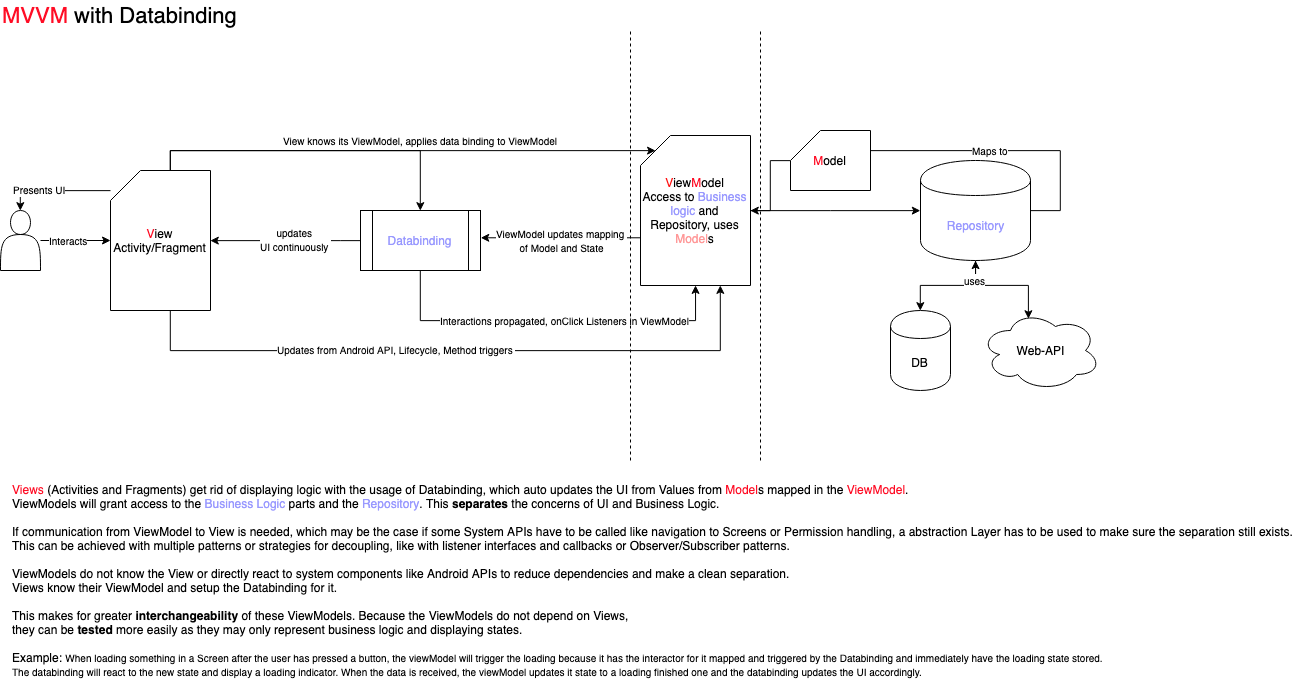

The diagram above was exported from draw.io. Its source (the exported page's mxGraphModel, read from the mxfile embedded in the PNG):
<mxGraphModel dx="1164" dy="237" grid="1" gridSize="10" guides="1" tooltips="1" connect="1" arrows="1" fold="1" page="1" pageScale="1" pageWidth="827" pageHeight="1169" math="0" shadow="0">
  <root>
    <mxCell id="0" />
    <mxCell id="1" parent="0" />
    <mxCell id="v76cw_73oTHzpokZQQzC-40" style="edgeStyle=orthogonalEdgeStyle;rounded=0;orthogonalLoop=1;jettySize=auto;html=1;entryX=0;entryY=0;entryDx=15;entryDy=15;entryPerimeter=0;" edge="1" parent="1" source="v76cw_73oTHzpokZQQzC-3" target="v76cw_73oTHzpokZQQzC-4">
      <mxGeometry relative="1" as="geometry">
        <Array as="points">
          <mxPoint x="190" y="220" />
        </Array>
      </mxGeometry>
    </mxCell>
    <mxCell id="v76cw_73oTHzpokZQQzC-41" value="&lt;font style=&quot;font-size: 10px&quot;&gt;View knows its ViewModel, applies data binding to ViewModel&lt;/font&gt;" style="text;html=1;resizable=0;points=[];align=center;verticalAlign=middle;labelBackgroundColor=#ffffff;" vertex="1" connectable="0" parent="v76cw_73oTHzpokZQQzC-40">
      <mxGeometry x="-0.2432" relative="1" as="geometry">
        <mxPoint x="79" y="-10" as="offset" />
      </mxGeometry>
    </mxCell>
    <mxCell id="v76cw_73oTHzpokZQQzC-42" style="edgeStyle=orthogonalEdgeStyle;rounded=0;orthogonalLoop=1;jettySize=auto;html=1;entryX=0.727;entryY=1;entryDx=0;entryDy=0;entryPerimeter=0;" edge="1" parent="1" source="v76cw_73oTHzpokZQQzC-3" target="v76cw_73oTHzpokZQQzC-4">
      <mxGeometry relative="1" as="geometry">
        <Array as="points">
          <mxPoint x="190" y="420" />
          <mxPoint x="740" y="420" />
        </Array>
      </mxGeometry>
    </mxCell>
    <mxCell id="v76cw_73oTHzpokZQQzC-43" value="&lt;font style=&quot;font-size: 10px&quot;&gt;Updates from Android API, Lifecycle, Method triggers&amp;nbsp;&lt;/font&gt;" style="text;html=1;resizable=0;points=[];align=center;verticalAlign=middle;labelBackgroundColor=#ffffff;" vertex="1" connectable="0" parent="v76cw_73oTHzpokZQQzC-42">
      <mxGeometry x="-0.189" y="1" relative="1" as="geometry">
        <mxPoint as="offset" />
      </mxGeometry>
    </mxCell>
    <mxCell id="v76cw_73oTHzpokZQQzC-47" style="edgeStyle=orthogonalEdgeStyle;rounded=0;orthogonalLoop=1;jettySize=auto;html=1;entryX=0.5;entryY=0;entryDx=0;entryDy=0;" edge="1" parent="1" source="v76cw_73oTHzpokZQQzC-3" target="v76cw_73oTHzpokZQQzC-10">
      <mxGeometry relative="1" as="geometry">
        <Array as="points">
          <mxPoint x="40" y="260" />
        </Array>
      </mxGeometry>
    </mxCell>
    <mxCell id="v76cw_73oTHzpokZQQzC-48" value="&lt;font style=&quot;font-size: 10px&quot;&gt;Presents UI&lt;/font&gt;" style="text;html=1;resizable=0;points=[];align=center;verticalAlign=middle;labelBackgroundColor=#ffffff;" vertex="1" connectable="0" parent="v76cw_73oTHzpokZQQzC-47">
      <mxGeometry x="0.2972" y="-1" relative="1" as="geometry">
        <mxPoint as="offset" />
      </mxGeometry>
    </mxCell>
    <mxCell id="v76cw_73oTHzpokZQQzC-55" value="" style="edgeStyle=orthogonalEdgeStyle;rounded=0;orthogonalLoop=1;jettySize=auto;html=1;startArrow=none;startFill=0;entryX=0.5;entryY=0;entryDx=0;entryDy=0;" edge="1" parent="1" source="v76cw_73oTHzpokZQQzC-3" target="v76cw_73oTHzpokZQQzC-17">
      <mxGeometry relative="1" as="geometry">
        <mxPoint x="180" y="160" as="targetPoint" />
        <Array as="points">
          <mxPoint x="190" y="220" />
          <mxPoint x="440" y="220" />
        </Array>
      </mxGeometry>
    </mxCell>
    <mxCell id="v76cw_73oTHzpokZQQzC-3" value="&lt;font color=&quot;#ff0d25&quot;&gt;V&lt;/font&gt;iew&lt;br&gt;Activity/Fragment" style="shape=card;whiteSpace=wrap;html=1;" vertex="1" parent="1">
      <mxGeometry x="130" y="240" width="100" height="140" as="geometry" />
    </mxCell>
    <mxCell id="v76cw_73oTHzpokZQQzC-30" style="edgeStyle=orthogonalEdgeStyle;rounded=0;orthogonalLoop=1;jettySize=auto;html=1;entryX=0;entryY=0.5;entryDx=0;entryDy=0;" edge="1" parent="1" source="v76cw_73oTHzpokZQQzC-4" target="v76cw_73oTHzpokZQQzC-5">
      <mxGeometry relative="1" as="geometry">
        <Array as="points">
          <mxPoint x="850" y="280" />
          <mxPoint x="850" y="280" />
        </Array>
      </mxGeometry>
    </mxCell>
    <mxCell id="v76cw_73oTHzpokZQQzC-44" style="edgeStyle=orthogonalEdgeStyle;rounded=0;orthogonalLoop=1;jettySize=auto;html=1;entryX=1.001;entryY=0.456;entryDx=0;entryDy=0;entryPerimeter=0;" edge="1" parent="1" source="v76cw_73oTHzpokZQQzC-4" target="v76cw_73oTHzpokZQQzC-17">
      <mxGeometry relative="1" as="geometry">
        <Array as="points">
          <mxPoint x="580" y="307" />
        </Array>
      </mxGeometry>
    </mxCell>
    <mxCell id="v76cw_73oTHzpokZQQzC-45" value="&lt;font style=&quot;font-size: 10px&quot;&gt;ViewModel updates mapping &lt;br&gt;of Model and State&lt;/font&gt;" style="text;html=1;resizable=0;points=[];align=center;verticalAlign=middle;labelBackgroundColor=#ffffff;" vertex="1" connectable="0" parent="v76cw_73oTHzpokZQQzC-44">
      <mxGeometry x="0.2027" y="-1" relative="1" as="geometry">
        <mxPoint x="16" y="3.5" as="offset" />
      </mxGeometry>
    </mxCell>
    <mxCell id="v76cw_73oTHzpokZQQzC-4" value="&lt;font color=&quot;#ff1717&quot;&gt;V&lt;/font&gt;iew&lt;font color=&quot;#ff0d25&quot;&gt;M&lt;/font&gt;odel&lt;br&gt;Access to &lt;font color=&quot;#9999ff&quot;&gt;Business&lt;/font&gt; &lt;font color=&quot;#9999ff&quot;&gt;logic&lt;/font&gt; and Repository, uses &lt;font color=&quot;#ff9999&quot;&gt;Model&lt;/font&gt;s" style="shape=card;whiteSpace=wrap;html=1;" vertex="1" parent="1">
      <mxGeometry x="660" y="205" width="110" height="150" as="geometry" />
    </mxCell>
    <mxCell id="v76cw_73oTHzpokZQQzC-25" style="edgeStyle=orthogonalEdgeStyle;rounded=0;orthogonalLoop=1;jettySize=auto;html=1;entryX=0.4;entryY=0.1;entryDx=0;entryDy=0;entryPerimeter=0;" edge="1" parent="1" source="v76cw_73oTHzpokZQQzC-5" target="v76cw_73oTHzpokZQQzC-6">
      <mxGeometry relative="1" as="geometry" />
    </mxCell>
    <mxCell id="v76cw_73oTHzpokZQQzC-26" style="edgeStyle=orthogonalEdgeStyle;rounded=0;orthogonalLoop=1;jettySize=auto;html=1;entryX=0.5;entryY=0;entryDx=0;entryDy=0;startArrow=classic;startFill=1;exitX=0.5;exitY=1;exitDx=0;exitDy=0;" edge="1" parent="1" source="v76cw_73oTHzpokZQQzC-5" target="v76cw_73oTHzpokZQQzC-7">
      <mxGeometry relative="1" as="geometry" />
    </mxCell>
    <mxCell id="v76cw_73oTHzpokZQQzC-50" value="&lt;font style=&quot;font-size: 10px&quot;&gt;uses&lt;/font&gt;" style="text;html=1;resizable=0;points=[];align=center;verticalAlign=middle;labelBackgroundColor=#ffffff;" vertex="1" connectable="0" parent="v76cw_73oTHzpokZQQzC-26">
      <mxGeometry x="0.1238" relative="1" as="geometry">
        <mxPoint x="34" y="-5" as="offset" />
      </mxGeometry>
    </mxCell>
    <mxCell id="v76cw_73oTHzpokZQQzC-35" style="edgeStyle=orthogonalEdgeStyle;rounded=0;orthogonalLoop=1;jettySize=auto;html=1;" edge="1" parent="1" source="v76cw_73oTHzpokZQQzC-5">
      <mxGeometry relative="1" as="geometry">
        <mxPoint x="880" y="220" as="targetPoint" />
        <Array as="points">
          <mxPoint x="1080" y="280" />
          <mxPoint x="1080" y="220" />
          <mxPoint x="880" y="220" />
        </Array>
      </mxGeometry>
    </mxCell>
    <mxCell id="v76cw_73oTHzpokZQQzC-49" value="&lt;font style=&quot;font-size: 10px&quot;&gt;Maps to&lt;/font&gt;" style="text;html=1;resizable=0;points=[];align=center;verticalAlign=middle;labelBackgroundColor=#ffffff;" vertex="1" connectable="0" parent="v76cw_73oTHzpokZQQzC-35">
      <mxGeometry x="-0.2592" y="-1" relative="1" as="geometry">
        <mxPoint x="-53" y="1" as="offset" />
      </mxGeometry>
    </mxCell>
    <mxCell id="v76cw_73oTHzpokZQQzC-5" value="&lt;font color=&quot;#9999ff&quot;&gt;Repository&lt;/font&gt;" style="shape=cylinder;whiteSpace=wrap;html=1;boundedLbl=1;backgroundOutline=1;" vertex="1" parent="1">
      <mxGeometry x="940" y="230" width="110" height="100" as="geometry" />
    </mxCell>
    <mxCell id="v76cw_73oTHzpokZQQzC-6" value="Web-API" style="ellipse;shape=cloud;whiteSpace=wrap;html=1;" vertex="1" parent="1">
      <mxGeometry x="1000" y="380" width="120" height="80" as="geometry" />
    </mxCell>
    <mxCell id="v76cw_73oTHzpokZQQzC-7" value="DB" style="shape=cylinder;whiteSpace=wrap;html=1;boundedLbl=1;backgroundOutline=1;" vertex="1" parent="1">
      <mxGeometry x="910" y="380" width="60" height="80" as="geometry" />
    </mxCell>
    <mxCell id="v76cw_73oTHzpokZQQzC-15" style="edgeStyle=orthogonalEdgeStyle;rounded=0;orthogonalLoop=1;jettySize=auto;html=1;" edge="1" parent="1" source="v76cw_73oTHzpokZQQzC-10" target="v76cw_73oTHzpokZQQzC-3">
      <mxGeometry relative="1" as="geometry" />
    </mxCell>
    <mxCell id="v76cw_73oTHzpokZQQzC-16" value="&lt;font style=&quot;font-size: 10px&quot;&gt;Interacts&lt;/font&gt;" style="text;html=1;resizable=0;points=[];align=center;verticalAlign=middle;labelBackgroundColor=#ffffff;" vertex="1" connectable="0" parent="v76cw_73oTHzpokZQQzC-15">
      <mxGeometry x="-0.1915" relative="1" as="geometry">
        <mxPoint as="offset" />
      </mxGeometry>
    </mxCell>
    <mxCell id="v76cw_73oTHzpokZQQzC-10" value="" style="shape=actor;whiteSpace=wrap;html=1;" vertex="1" parent="1">
      <mxGeometry x="20" y="280" width="40" height="60" as="geometry" />
    </mxCell>
    <mxCell id="v76cw_73oTHzpokZQQzC-19" style="edgeStyle=orthogonalEdgeStyle;rounded=0;orthogonalLoop=1;jettySize=auto;html=1;exitX=0;exitY=0.5;exitDx=0;exitDy=0;entryX=1;entryY=0.5;entryDx=0;entryDy=0;entryPerimeter=0;" edge="1" parent="1" source="v76cw_73oTHzpokZQQzC-17" target="v76cw_73oTHzpokZQQzC-3">
      <mxGeometry relative="1" as="geometry">
        <Array as="points">
          <mxPoint x="360" y="310" />
          <mxPoint x="360" y="310" />
        </Array>
      </mxGeometry>
    </mxCell>
    <mxCell id="v76cw_73oTHzpokZQQzC-46" value="&lt;font style=&quot;font-size: 10px&quot;&gt;updates &lt;br&gt;UI continuously&amp;nbsp;&lt;/font&gt;" style="text;html=1;resizable=0;points=[];align=center;verticalAlign=middle;labelBackgroundColor=#ffffff;" vertex="1" connectable="0" parent="v76cw_73oTHzpokZQQzC-19">
      <mxGeometry x="-0.1429" y="-1" relative="1" as="geometry">
        <mxPoint as="offset" />
      </mxGeometry>
    </mxCell>
    <mxCell id="v76cw_73oTHzpokZQQzC-38" style="edgeStyle=orthogonalEdgeStyle;rounded=0;orthogonalLoop=1;jettySize=auto;html=1;entryX=0.5;entryY=1;entryDx=0;entryDy=0;entryPerimeter=0;" edge="1" parent="1" source="v76cw_73oTHzpokZQQzC-17" target="v76cw_73oTHzpokZQQzC-4">
      <mxGeometry relative="1" as="geometry">
        <Array as="points">
          <mxPoint x="440" y="390" />
          <mxPoint x="715" y="390" />
        </Array>
      </mxGeometry>
    </mxCell>
    <mxCell id="v76cw_73oTHzpokZQQzC-39" value="&lt;font style=&quot;font-size: 10px&quot;&gt;Interactions propagated, onClick Listeners in ViewModel&lt;/font&gt;" style="text;html=1;resizable=0;points=[];align=center;verticalAlign=middle;labelBackgroundColor=#ffffff;" vertex="1" connectable="0" parent="v76cw_73oTHzpokZQQzC-38">
      <mxGeometry x="0.0785" relative="1" as="geometry">
        <mxPoint as="offset" />
      </mxGeometry>
    </mxCell>
    <mxCell id="v76cw_73oTHzpokZQQzC-17" value="&lt;font color=&quot;#9999ff&quot;&gt;Databinding&lt;/font&gt;" style="shape=process;whiteSpace=wrap;html=1;backgroundOutline=1;" vertex="1" parent="1">
      <mxGeometry x="380" y="280" width="120" height="60" as="geometry" />
    </mxCell>
    <mxCell id="v76cw_73oTHzpokZQQzC-59" style="edgeStyle=orthogonalEdgeStyle;rounded=0;orthogonalLoop=1;jettySize=auto;html=1;entryX=1;entryY=0.5;entryDx=0;entryDy=0;entryPerimeter=0;startArrow=none;startFill=0;" edge="1" parent="1" source="v76cw_73oTHzpokZQQzC-31" target="v76cw_73oTHzpokZQQzC-4">
      <mxGeometry relative="1" as="geometry" />
    </mxCell>
    <mxCell id="v76cw_73oTHzpokZQQzC-31" value="&lt;font color=&quot;#ff0d25&quot;&gt;M&lt;/font&gt;odel" style="shape=card;whiteSpace=wrap;html=1;" vertex="1" parent="1">
      <mxGeometry x="810" y="200" width="80" height="60" as="geometry" />
    </mxCell>
    <mxCell id="v76cw_73oTHzpokZQQzC-57" value="" style="endArrow=none;dashed=1;html=1;" edge="1" parent="1">
      <mxGeometry width="50" height="50" relative="1" as="geometry">
        <mxPoint x="650" y="530" as="sourcePoint" />
        <mxPoint x="650" y="100" as="targetPoint" />
      </mxGeometry>
    </mxCell>
    <mxCell id="v76cw_73oTHzpokZQQzC-58" value="" style="endArrow=none;dashed=1;html=1;" edge="1" parent="1">
      <mxGeometry width="50" height="50" relative="1" as="geometry">
        <mxPoint x="780" y="530" as="sourcePoint" />
        <mxPoint x="780" y="100" as="targetPoint" />
      </mxGeometry>
    </mxCell>
    <mxCell id="v76cw_73oTHzpokZQQzC-60" value="&lt;font style=&quot;font-size: 22px&quot;&gt;&lt;font color=&quot;#ff0d25&quot; style=&quot;font-size: 22px&quot;&gt;MVVM&lt;/font&gt; with Databinding&lt;/font&gt;" style="text;html=1;resizable=0;points=[];autosize=1;align=left;verticalAlign=top;spacingTop=-4;" vertex="1" parent="1">
      <mxGeometry x="20" y="70" width="250" height="20" as="geometry" />
    </mxCell>
    <mxCell id="v76cw_73oTHzpokZQQzC-61" value="&lt;font color=&quot;#ff0d25&quot;&gt;Views&lt;/font&gt; (Activities and Fragments) get rid of displaying logic with the usage of Databinding, which auto updates the UI from Values from &lt;font color=&quot;#ff0d25&quot;&gt;Model&lt;/font&gt;s mapped in the &lt;font color=&quot;#ff0d25&quot;&gt;ViewModel&lt;/font&gt;. &lt;br&gt;ViewModels will grant access to the &lt;font color=&quot;#9999ff&quot;&gt;Business Logic&lt;/font&gt; parts and the &lt;font color=&quot;#9999ff&quot;&gt;Repository&lt;/font&gt;. This &lt;b&gt;separates&lt;/b&gt; the concerns of UI and Business Logic.&lt;br&gt;&lt;br&gt;If communication from ViewModel to View is needed, which may be the case if some System APIs have to be called like navigation to Screens or Permission handling, a abstraction Layer has to be used to make sure the separation still exists.&lt;br&gt;This can be achieved with multiple patterns or strategies for decoupling, like with listener interfaces and callbacks or Observer/Subscriber patterns.&lt;br&gt;&lt;br&gt;ViewModels do not know the View or directly react to system components like Android APIs to reduce dependencies and make a clean separation.&lt;br&gt;Views know their ViewModel and setup the Databinding for it.&lt;br&gt;&lt;br&gt;This makes for greater &lt;b&gt;interchangeability&lt;/b&gt; of these ViewModels. Because the ViewModels do not depend on Views, &lt;br&gt;they can be &lt;b&gt;tested&lt;/b&gt; more easily as they may only represent business logic and displaying states. &lt;br&gt;&lt;br&gt;Example: &lt;font style=&quot;font-size: 10px&quot;&gt;When loading something in a Screen after the user has pressed a button, the viewModel will trigger the loading because it has the interactor for it mapped and triggered by the Databinding and immediately have the loading state stored. &lt;br&gt;The databinding will react to the new state and display a loading indicator. When the data is received, the viewModel updates it state to a loading finished one and the databinding updates the UI accordingly.&lt;/font&gt;" style="text;html=1;resizable=0;points=[];autosize=1;align=left;verticalAlign=top;spacingTop=-4;" vertex="1" parent="1">
      <mxGeometry x="30" y="550" width="1300" height="200" as="geometry" />
    </mxCell>
  </root>
</mxGraphModel>